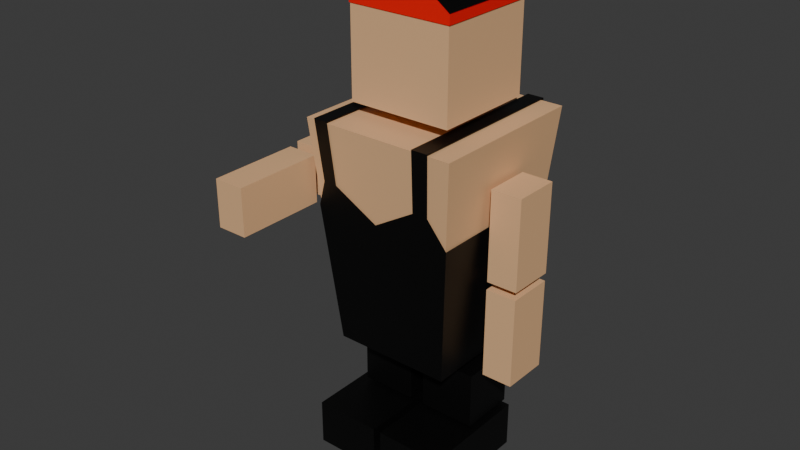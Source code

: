 # Source: rambo.blend  (saved by Blender 4.2.66; exported with 4.5.12 LTS)
import bpy
from mathutils import Matrix  # noqa: F401  (used for matrix-valued properties, if any)

bpy.ops.wm.read_factory_settings(use_empty=True)
scene = bpy.context.scene
scene.name = 'Scene'

# ---- collections
col_collection = bpy.data.collections.new('Collection'); scene.collection.children.link(col_collection)

# ---- materials (node trees are filled in below, after node groups)
mat_material_004 = bpy.data.materials.new('Material.004')
mat_material_001 = bpy.data.materials.new('Material.001')
mat_material_001.diffuse_color = (0.0, 0.0, 0.0, 1.0)
mat_material_001.roughness = 0.5
mat_material_003 = bpy.data.materials.new('Material.003')
mat_material_003.diffuse_color = (0.9387, 0.00091, 0.000607, 1.0)
mat_material_003.roughness = 0.5

# ---- material node trees
mat_material_004.use_nodes = True; mat_material_004.node_tree.nodes.clear()
_N = mat_material_004.node_tree.nodes; _L = mat_material_004.node_tree.links
n0 = _N.new('ShaderNodeBsdfPrincipled'); n0.name = 'Principled BSDF'; n0.location = (10, 300)
n0.inputs[0].default_value = (0.7991, 0.4793, 0.2502, 1.0)
n1 = _N.new('ShaderNodeOutputMaterial'); n1.name = 'Material Output'; n1.location = (300, 300)
_L.new(n0.outputs[0], n1.inputs[0])
n1.is_active_output = True
mat_material_001.use_nodes = True; mat_material_001.node_tree.nodes.clear()
_N = mat_material_001.node_tree.nodes; _L = mat_material_001.node_tree.links
n0 = _N.new('ShaderNodeBsdfPrincipled'); n0.name = 'Principled BSDF'; n0.location = (0, 300)
n0.inputs[0].default_value = (0.0, 0.0, 0.0, 1.0)
n0.inputs[3].default_value = 1.45
n0.inputs[27].default_value = (0.0, 0.0, 0.0, 1.0)
n1 = _N.new('ShaderNodeOutputMaterial'); n1.name = 'Material Output'; n1.location = (280, 300)
_L.new(n0.outputs[0], n1.inputs[0])
n1.is_active_output = True
mat_material_003.use_nodes = True; mat_material_003.node_tree.nodes.clear()
_N = mat_material_003.node_tree.nodes; _L = mat_material_003.node_tree.links
n0 = _N.new('ShaderNodeBsdfPrincipled'); n0.name = 'Principled BSDF'; n0.location = (0, 300)
n0.inputs[0].default_value = (0.9387, 0.00091, 0.000607, 1.0)
n0.inputs[27].default_value = (0.0, 0.0, 0.0, 1.0)
n1 = _N.new('ShaderNodeOutputMaterial'); n1.name = 'Material Output'; n1.location = (280, 300)
_L.new(n0.outputs[0], n1.inputs[0])
n1.is_active_output = True

# ---- world
world_world = bpy.data.worlds.new('World'); scene.world = world_world
world_world.use_nodes = True; world_world.node_tree.nodes.clear()
_N = world_world.node_tree.nodes; _L = world_world.node_tree.links
n0 = _N.new('ShaderNodeOutputWorld'); n0.name = 'World Output'; n0.location = (300, 300)
n1 = _N.new('ShaderNodeBackground'); n1.name = 'Background'; n1.location = (10, 300)
n1.inputs[0].default_value = (0.05088, 0.05088, 0.05088, 1.0)
_L.new(n1.outputs[0], n0.inputs[0])
n0.is_active_output = True
world_world.color = (0.05088, 0.05088, 0.05088)
world_world.sun_shadow_jitter_overblur = 0.0

# ---- meshes
me_cube_006 = bpy.data.meshes.new('Cube.006')
me_cube_006.from_pydata([(-0.13, 0.2126, 0.1377), (-0.1731, 0.7126, 0.1833), (-0.13, 0.2126, -0.1377), (-0.1731, 0.7126, -0.1833), (0.13, 0.2126, 0.1377), (0.1731, 0.7126, 0.1833), (0.13, 0.2126, -0.1377), (0.1731, 0.7126, -0.1833)], [], [(0, 1, 3, 2), (2, 3, 7, 6), (6, 7, 5, 4), (4, 5, 1, 0), (2, 6, 4, 0), (7, 3, 1, 5)])
_uv = me_cube_006.uv_layers.new(name='UVMap')
_uv.uv.foreach_set('vector', [0.375, 0.0, 0.625, 0.0, 0.625, 0.25, 0.375, 0.25, 0.375, 0.25, 0.625, 0.25, 0.625, 0.5, 0.375, 0.5, 0.375, 0.5, 0.625, 0.5, 0.625, 0.75, 0.375, 0.75, 0.375, 0.75, 0.625, 0.75, 0.625, 1.0, 0.375, 1.0, 0.125, 0.5, 0.375, 0.5, 0.375, 0.75, 0.125, 0.75, 0.625, 0.5, 0.875, 0.5, 0.875, 0.75, 0.625, 0.75])
me_cube_006.materials.append(mat_material_004)
me_cube_006.update()
me_cube_006.normals_split_custom_set([tuple(v) for v in zip(*[iter([-0.9963, -0.08584, 0.0, -0.9963, -0.08584, 0.0, -0.9963, -0.08584, 0.0, -0.9963, -0.08584, 0.0, 0.0, -0.09084, -0.9959, 0.0, -0.09084, -0.9959, 0.0, -0.09084, -0.9959, 0.0, -0.09084, -0.9959, 0.9963, -0.08584, 0.0, 0.9963, -0.08584, 0.0, 0.9963, -0.08584, 0.0, 0.9963, -0.08584, 0.0, 0.0, -0.09084, 0.9959, 0.0, -0.09084, 0.9959, 0.0, -0.09084, 0.9959, 0.0, -0.09084, 0.9959, 0.0, -1.0, 0.0, 0.0, -1.0, 0.0, 0.0, -1.0, 0.0, 0.0, -1.0, 0.0, 0.0, 1.0, 0.0, 0.0, 1.0, 0.0, 0.0, 1.0, 0.0, 0.0, 1.0, 0.0])] * 3)])
me_cube_007 = bpy.data.meshes.new('Cube.007')
me_cube_007.from_pydata([(-0.1157, 0.7386, 0.1157), (-0.1157, 1.053, 0.1157), (-0.1157, 0.7386, -0.1157), (-0.1157, 1.053, -0.1157), (0.1157, 0.7386, 0.1157), (0.1157, 1.053, 0.1157), (0.1157, 0.7386, -0.1157), (0.1157, 1.053, -0.1157)], [], [(0, 1, 3, 2), (2, 3, 7, 6), (6, 7, 5, 4), (4, 5, 1, 0), (2, 6, 4, 0), (7, 3, 1, 5)])
_uv = me_cube_007.uv_layers.new(name='UVMap')
_uv.uv.foreach_set('vector', [0.375, 0.0, 0.625, 0.0, 0.625, 0.25, 0.375, 0.25, 0.375, 0.25, 0.625, 0.25, 0.625, 0.5, 0.375, 0.5, 0.375, 0.5, 0.625, 0.5, 0.625, 0.75, 0.375, 0.75, 0.375, 0.75, 0.625, 0.75, 0.625, 1.0, 0.375, 1.0, 0.125, 0.5, 0.375, 0.5, 0.375, 0.75, 0.125, 0.75, 0.625, 0.5, 0.875, 0.5, 0.875, 0.75, 0.625, 0.75])
me_cube_007.materials.append(mat_material_004)
me_cube_007.update()
me_cube_007.normals_split_custom_set([tuple(v) for v in zip(*[iter([-1.0, 0.0, 0.0, -1.0, 0.0, 0.0, -1.0, 0.0, 0.0, -1.0, 0.0, 0.0, 0.0, 0.0, -1.0, 0.0, 0.0, -1.0, 0.0, 0.0, -1.0, 0.0, 0.0, -1.0, 1.0, 0.0, 0.0, 1.0, 0.0, 0.0, 1.0, 0.0, 0.0, 1.0, 0.0, 0.0, 0.0, 0.0, 1.0, 0.0, 0.0, 1.0, 0.0, 0.0, 1.0, 0.0, 0.0, 1.0, 0.0, -1.0, 0.0, 0.0, -1.0, 0.0, 0.0, -1.0, 0.0, 0.0, -1.0, 0.0, 0.0, 1.0, 0.0, 0.0, 1.0, 0.0, 0.0, 1.0, 0.0, 0.0, 1.0, 0.0])] * 3)])
me_cube_008 = bpy.data.meshes.new('Cube.008')
me_cube_008.from_pydata([(-0.1341, 0.06004, 0.06339), (-0.1341, 0.1868, 0.06339), (-0.1341, 0.06004, -0.06339), (-0.1341, 0.1868, -0.06339), (-0.007292, 0.06004, 0.06339), (-0.007292, 0.1868, 0.06339), (-0.007292, 0.06004, -0.06339), (-0.007292, 0.1868, -0.06339)], [], [(0, 1, 3, 2), (2, 3, 7, 6), (6, 7, 5, 4), (4, 5, 1, 0), (2, 6, 4, 0), (7, 3, 1, 5)])
_uv = me_cube_008.uv_layers.new(name='UVMap')
_uv.uv.foreach_set('vector', [0.375, 0.0, 0.625, 0.0, 0.625, 0.25, 0.375, 0.25, 0.375, 0.25, 0.625, 0.25, 0.625, 0.5, 0.375, 0.5, 0.375, 0.5, 0.625, 0.5, 0.625, 0.75, 0.375, 0.75, 0.375, 0.75, 0.625, 0.75, 0.625, 1.0, 0.375, 1.0, 0.125, 0.5, 0.375, 0.5, 0.375, 0.75, 0.125, 0.75, 0.625, 0.5, 0.875, 0.5, 0.875, 0.75, 0.625, 0.75])
me_cube_008.materials.append(mat_material_001)
me_cube_008.update()
me_cube_008.normals_split_custom_set([tuple(v) for v in zip(*[iter([-1.0, 0.0, 0.0, -1.0, 0.0, 0.0, -1.0, 0.0, 0.0, -1.0, 0.0, 0.0, 0.0, 0.0, -1.0, 0.0, 0.0, -1.0, 0.0, 0.0, -1.0, 0.0, 0.0, -1.0, 1.0, 0.0, 0.0, 1.0, 0.0, 0.0, 1.0, 0.0, 0.0, 1.0, 0.0, 0.0, 0.0, 0.0, 1.0, 0.0, 0.0, 1.0, 0.0, 0.0, 1.0, 0.0, 0.0, 1.0, 0.0, -1.0, 0.0, 0.0, -1.0, 0.0, 0.0, -1.0, 0.0, 0.0, -1.0, 0.0, 0.0, 1.0, 0.0, 0.0, 1.0, 0.0, 0.0, 1.0, 0.0, 0.0, 1.0, 0.0])] * 3)])
me_cube_009 = bpy.data.meshes.new('Cube.009')
me_cube_009.from_pydata([(0.0247, 0.06004, 0.06339), (0.0247, 0.1868, 0.06339), (0.0247, 0.06004, -0.06339), (0.0247, 0.1868, -0.06339), (0.1515, 0.06004, 0.06339), (0.1515, 0.1868, 0.06339), (0.1515, 0.06004, -0.06339), (0.1515, 0.1868, -0.06339)], [], [(0, 1, 3, 2), (2, 3, 7, 6), (6, 7, 5, 4), (4, 5, 1, 0), (2, 6, 4, 0), (7, 3, 1, 5)])
_uv = me_cube_009.uv_layers.new(name='UVMap')
_uv.uv.foreach_set('vector', [0.375, 0.0, 0.625, 0.0, 0.625, 0.25, 0.375, 0.25, 0.375, 0.25, 0.625, 0.25, 0.625, 0.5, 0.375, 0.5, 0.375, 0.5, 0.625, 0.5, 0.625, 0.75, 0.375, 0.75, 0.375, 0.75, 0.625, 0.75, 0.625, 1.0, 0.375, 1.0, 0.125, 0.5, 0.375, 0.5, 0.375, 0.75, 0.125, 0.75, 0.625, 0.5, 0.875, 0.5, 0.875, 0.75, 0.625, 0.75])
me_cube_009.materials.append(mat_material_001)
me_cube_009.update()
me_cube_009.normals_split_custom_set([tuple(v) for v in zip(*[iter([-1.0, 0.0, 0.0, -1.0, 0.0, 0.0, -1.0, 0.0, 0.0, -1.0, 0.0, 0.0, 0.0, 0.0, -1.0, 0.0, 0.0, -1.0, 0.0, 0.0, -1.0, 0.0, 0.0, -1.0, 1.0, 0.0, 0.0, 1.0, 0.0, 0.0, 1.0, 0.0, 0.0, 1.0, 0.0, 0.0, 0.0, 0.0, 1.0, 0.0, 0.0, 1.0, 0.0, 0.0, 1.0, 0.0, 0.0, 1.0, 0.0, -1.0, 0.0, 0.0, -1.0, 0.0, 0.0, -1.0, 0.0, 0.0, -1.0, 0.0, 0.0, 1.0, 0.0, 0.0, 1.0, 0.0, 0.0, 1.0, 0.0, 0.0, 1.0, 0.0])] * 3)])
me_cube_010 = bpy.data.meshes.new('Cube.010')
me_cube_010.from_pydata([(-0.1554, -0.05122, 0.191), (-0.1554, 0.05122, 0.191), (-0.1554, -0.05122, -0.06439), (-0.1554, 0.05122, -0.06439), (-0.004943, -0.05122, 0.191), (-0.004943, 0.05122, 0.191), (-0.004943, -0.05122, -0.06439), (-0.004943, 0.05122, -0.06439)], [], [(0, 1, 3, 2), (2, 3, 7, 6), (6, 7, 5, 4), (4, 5, 1, 0), (2, 6, 4, 0), (7, 3, 1, 5)])
_uv = me_cube_010.uv_layers.new(name='UVMap')
_uv.uv.foreach_set('vector', [0.375, 0.0, 0.625, 0.0, 0.625, 0.25, 0.375, 0.25, 0.375, 0.25, 0.625, 0.25, 0.625, 0.5, 0.375, 0.5, 0.375, 0.5, 0.625, 0.5, 0.625, 0.75, 0.375, 0.75, 0.375, 0.75, 0.625, 0.75, 0.625, 1.0, 0.375, 1.0, 0.125, 0.5, 0.375, 0.5, 0.375, 0.75, 0.125, 0.75, 0.625, 0.5, 0.875, 0.5, 0.875, 0.75, 0.625, 0.75])
me_cube_010.materials.append(mat_material_001)
me_cube_010.update()
me_cube_010.normals_split_custom_set([tuple(v) for v in zip(*[iter([-1.0, 0.0, 0.0, -1.0, 0.0, 0.0, -1.0, 0.0, 0.0, -1.0, 0.0, 0.0, 0.0, 0.0, -1.0, 0.0, 0.0, -1.0, 0.0, 0.0, -1.0, 0.0, 0.0, -1.0, 1.0, 0.0, 0.0, 1.0, 0.0, 0.0, 1.0, 0.0, 0.0, 1.0, 0.0, 0.0, 0.0, 0.0, 1.0, 0.0, 0.0, 1.0, 0.0, 0.0, 1.0, 0.0, 0.0, 1.0, 0.0, -1.0, 0.0, 0.0, -1.0, 0.0, 0.0, -1.0, 0.0, 0.0, -1.0, 0.0, 0.0, 1.0, 0.0, 0.0, 1.0, 0.0, 0.0, 1.0, 0.0, 0.0, 1.0, 0.0])] * 3)])
me_cube_011 = bpy.data.meshes.new('Cube.011')
me_cube_011.from_pydata([(0.01285, -0.05122, 0.191), (0.01285, 0.05122, 0.191), (0.01285, -0.05122, -0.06439), (0.01285, 0.05122, -0.06439), (0.1633, -0.05122, 0.191), (0.1633, 0.05122, 0.191), (0.1633, -0.05122, -0.06439), (0.1633, 0.05122, -0.06439)], [], [(0, 1, 3, 2), (2, 3, 7, 6), (6, 7, 5, 4), (4, 5, 1, 0), (2, 6, 4, 0), (7, 3, 1, 5)])
_uv = me_cube_011.uv_layers.new(name='UVMap')
_uv.uv.foreach_set('vector', [0.375, 0.0, 0.625, 0.0, 0.625, 0.25, 0.375, 0.25, 0.375, 0.25, 0.625, 0.25, 0.625, 0.5, 0.375, 0.5, 0.375, 0.5, 0.625, 0.5, 0.625, 0.75, 0.375, 0.75, 0.375, 0.75, 0.625, 0.75, 0.625, 1.0, 0.375, 1.0, 0.125, 0.5, 0.375, 0.5, 0.375, 0.75, 0.125, 0.75, 0.625, 0.5, 0.875, 0.5, 0.875, 0.75, 0.625, 0.75])
me_cube_011.materials.append(mat_material_001)
me_cube_011.update()
me_cube_011.normals_split_custom_set([tuple(v) for v in zip(*[iter([-1.0, 0.0, 0.0, -1.0, 0.0, 0.0, -1.0, 0.0, 0.0, -1.0, 0.0, 0.0, 0.0, 0.0, -1.0, 0.0, 0.0, -1.0, 0.0, 0.0, -1.0, 0.0, 0.0, -1.0, 1.0, 0.0, 0.0, 1.0, 0.0, 0.0, 1.0, 0.0, 0.0, 1.0, 0.0, 0.0, 0.0, 0.0, 1.0, 0.0, 0.0, 1.0, 0.0, 0.0, 1.0, 0.0, 0.0, 1.0, 0.0, -1.0, 0.0, 0.0, -1.0, 0.0, 0.0, -1.0, 0.0, 0.0, -1.0, 0.0, 0.0, 1.0, 0.0, 0.0, 1.0, 0.0, 0.0, 1.0, 0.0, 0.0, 1.0, 0.0])] * 3)])
me_cube_013 = bpy.data.meshes.new('Cube.013')
me_cube_013.from_pydata([(0.1748, 0.4149, 0.3847), (0.1748, 0.5116, 0.21), (0.1748, 0.324, 0.3344), (0.1748, 0.4207, 0.1597), (0.243, 0.4149, 0.3847), (0.243, 0.5116, 0.21), (0.243, 0.324, 0.3344), (0.243, 0.4207, 0.1597)], [], [(0, 1, 3, 2), (2, 3, 7, 6), (6, 7, 5, 4), (4, 5, 1, 0), (2, 6, 4, 0), (7, 3, 1, 5)])
_uv = me_cube_013.uv_layers.new(name='UVMap')
_uv.uv.foreach_set('vector', [0.375, 0.0, 0.625, 0.0, 0.625, 0.25, 0.375, 0.25, 0.375, 0.25, 0.625, 0.25, 0.625, 0.5, 0.375, 0.5, 0.375, 0.5, 0.625, 0.5, 0.625, 0.75, 0.375, 0.75, 0.375, 0.75, 0.625, 0.75, 0.625, 1.0, 0.375, 1.0, 0.125, 0.5, 0.375, 0.5, 0.375, 0.75, 0.125, 0.75, 0.625, 0.5, 0.875, 0.5, 0.875, 0.75, 0.625, 0.75])
me_cube_013.materials.append(mat_material_004)
me_cube_013.update()
me_cube_013.normals_split_custom_set([tuple(v) for v in zip(*[iter([-1.0, 0.0, 0.0, -1.0, 0.0, 0.0, -1.0, 0.0, 0.0, -1.0, 0.0, 0.0, 0.0, -0.8751, -0.484, 0.0, -0.8751, -0.484, 0.0, -0.8751, -0.484, 0.0, -0.8751, -0.484, 1.0, 0.0, 0.0, 1.0, 0.0, 0.0, 1.0, 0.0, 0.0, 1.0, 0.0, 0.0, 0.0, 0.8751, 0.484, 0.0, 0.8751, 0.484, 0.0, 0.8751, 0.484, 0.0, 0.8751, 0.484, 0.0, -0.484, 0.8751, 0.0, -0.484, 0.8751, 0.0, -0.484, 0.8751, 0.0, -0.484, 0.8751, 0.0, 0.484, -0.8751, 0.0, 0.484, -0.8751, 0.0, 0.484, -0.8751, 0.0, 0.484, -0.8751])] * 3)])
me_cube_014 = bpy.data.meshes.new('Cube.014')
me_cube_014.from_pydata([(-0.2462, 0.4149, 0.3847), (-0.2462, 0.5116, 0.21), (-0.2462, 0.324, 0.3344), (-0.2462, 0.4207, 0.1597), (-0.1779, 0.4149, 0.3847), (-0.1779, 0.5116, 0.21), (-0.1779, 0.324, 0.3344), (-0.1779, 0.4207, 0.1597)], [], [(0, 1, 3, 2), (2, 3, 7, 6), (6, 7, 5, 4), (4, 5, 1, 0), (2, 6, 4, 0), (7, 3, 1, 5)])
_uv = me_cube_014.uv_layers.new(name='UVMap')
_uv.uv.foreach_set('vector', [0.375, 0.0, 0.625, 0.0, 0.625, 0.25, 0.375, 0.25, 0.375, 0.25, 0.625, 0.25, 0.625, 0.5, 0.375, 0.5, 0.375, 0.5, 0.625, 0.5, 0.625, 0.75, 0.375, 0.75, 0.375, 0.75, 0.625, 0.75, 0.625, 1.0, 0.375, 1.0, 0.125, 0.5, 0.375, 0.5, 0.375, 0.75, 0.125, 0.75, 0.625, 0.5, 0.875, 0.5, 0.875, 0.75, 0.625, 0.75])
me_cube_014.materials.append(mat_material_004)
me_cube_014.update()
me_cube_014.normals_split_custom_set([tuple(v) for v in zip(*[iter([-1.0, 0.0, 0.0, -1.0, 0.0, 0.0, -1.0, 0.0, 0.0, -1.0, 0.0, 0.0, 0.0, -0.8751, -0.484, 0.0, -0.8751, -0.484, 0.0, -0.8751, -0.484, 0.0, -0.8751, -0.484, 1.0, 0.0, 0.0, 1.0, 0.0, 0.0, 1.0, 0.0, 0.0, 1.0, 0.0, 0.0, 0.0, 0.8751, 0.484, 0.0, 0.8751, 0.484, 0.0, 0.8751, 0.484, 0.0, 0.8751, 0.484, 0.0, -0.484, 0.8751, 0.0, -0.484, 0.8751, 0.0, -0.484, 0.8751, 0.0, -0.484, 0.8751, 0.0, 0.484, -0.8751, 0.0, 0.484, -0.8751, 0.0, 0.484, -0.8751, 0.0, 0.484, -0.8751])] * 3)])
me_cube_015 = bpy.data.meshes.new('Cube.015')
me_cube_015.from_pydata([(-0.2462, 0.5257, 0.1948), (-0.2462, 0.6223, 0.02007), (-0.2462, 0.4348, 0.1445), (-0.2462, 0.5314, -0.03022), (-0.1779, 0.5257, 0.1948), (-0.1779, 0.6223, 0.02007), (-0.1779, 0.4348, 0.1445), (-0.1779, 0.5314, -0.03022)], [], [(0, 1, 3, 2), (2, 3, 7, 6), (6, 7, 5, 4), (4, 5, 1, 0), (2, 6, 4, 0), (7, 3, 1, 5)])
_uv = me_cube_015.uv_layers.new(name='UVMap')
_uv.uv.foreach_set('vector', [0.375, 0.0, 0.625, 0.0, 0.625, 0.25, 0.375, 0.25, 0.375, 0.25, 0.625, 0.25, 0.625, 0.5, 0.375, 0.5, 0.375, 0.5, 0.625, 0.5, 0.625, 0.75, 0.375, 0.75, 0.375, 0.75, 0.625, 0.75, 0.625, 1.0, 0.375, 1.0, 0.125, 0.5, 0.375, 0.5, 0.375, 0.75, 0.125, 0.75, 0.625, 0.5, 0.875, 0.5, 0.875, 0.75, 0.625, 0.75])
me_cube_015.materials.append(mat_material_004)
me_cube_015.update()
me_cube_015.normals_split_custom_set([tuple(v) for v in zip(*[iter([-1.0, 0.0, 0.0, -1.0, 0.0, 0.0, -1.0, 0.0, 0.0, -1.0, 0.0, 0.0, 0.0, -0.8751, -0.484, 0.0, -0.8751, -0.484, 0.0, -0.8751, -0.484, 0.0, -0.8751, -0.484, 1.0, 8.979e-08, 0.0, 1.0, 8.979e-08, 0.0, 1.0, 8.979e-08, 0.0, 1.0, 8.979e-08, 0.0, 0.0, 0.8751, 0.484, 0.0, 0.8751, 0.484, 0.0, 0.8751, 0.484, 0.0, 0.8751, 0.484, 0.0, -0.484, 0.8751, 0.0, -0.484, 0.8751, 0.0, -0.484, 0.8751, 0.0, -0.484, 0.8751, 0.0, 0.484, -0.8751, 0.0, 0.484, -0.8751, 0.0, 0.484, -0.8751, 0.0, 0.484, -0.8751])] * 3)])
me_cube_016 = bpy.data.meshes.new('Cube.016')
me_cube_016.from_pydata([(0.0, 0.9245, -0.1188), (-0.1192, 1.061, 0.1192), (0.0, 0.9798, 0.1188), (-0.1192, 1.061, -0.1192), (0.0, 1.061, 0.1192), (0.1192, 1.061, 0.1192), (0.0, 1.061, -0.1192), (0.1192, 1.061, -0.1192), (-0.1188, 0.9569, 0.1188), (-0.1188, 0.9569, -0.1188), (0.1188, 0.9569, -0.1188), (0.1188, 0.9569, 0.1188), (-0.0594, 0.9443, -0.1188), (-0.05961, 1.061, -0.1192), (-0.05961, 1.061, 0.1192), (-0.0594, 0.9996, 0.1188), (0.05961, 1.061, -0.1192), (0.0594, 0.9996, 0.1188), (0.05961, 1.061, 0.1192), (0.0594, 0.9443, -0.1188)], [], [(8, 1, 3, 9), (19, 16, 7, 10), (10, 7, 5, 11), (15, 14, 1, 8), (6, 13, 14, 4), (13, 3, 1, 14), (12, 13, 6, 0), (16, 6, 4, 18), (17, 18, 4, 2), (9, 3, 13, 12), (2, 4, 14, 15), (11, 5, 18, 17), (7, 16, 18, 5), (0, 6, 16, 19)])
_uv = me_cube_016.uv_layers.new(name='UVMap')
_uv.uv.foreach_set('vector', [0.5465, 0.0, 0.625, 0.0, 0.625, 0.25, 0.5465, 0.25, 0.5465, 0.4375, 0.625, 0.4375, 0.625, 0.5, 0.5465, 0.5, 0.5465, 0.5, 0.625, 0.5, 0.625, 0.75, 0.5465, 0.75, 0.5465, 0.9375, 0.625, 0.9375, 0.625, 1.0, 0.5465, 1.0, 0.75, 0.5, 0.8125, 0.5, 0.8125, 0.75, 0.75, 0.75, 0.8125, 0.5, 0.875, 0.5, 0.875, 0.75, 0.8125, 0.75, 0.5465, 0.3125, 0.625, 0.3125, 0.625, 0.375, 0.5465, 0.375, 0.6875, 0.5, 0.75, 0.5, 0.75, 0.75, 0.6875, 0.75, 0.5465, 0.8125, 0.625, 0.8125, 0.625, 0.875, 0.5465, 0.875, 0.5465, 0.25, 0.625, 0.25, 0.625, 0.3125, 0.5465, 0.3125, 0.5465, 0.875, 0.625, 0.875, 0.625, 0.9375, 0.5465, 0.9375, 0.5465, 0.75, 0.625, 0.75, 0.625, 0.8125, 0.5465, 0.8125, 0.625, 0.5, 0.6875, 0.5, 0.6875, 0.75, 0.625, 0.75, 0.5465, 0.375, 0.625, 0.375, 0.625, 0.4375, 0.5465, 0.4375])
me_cube_016.materials.append(mat_material_001)
me_cube_016.update()
me_cube_016.normals_split_custom_set([tuple(v) for v in zip(*[iter([-1.0, -0.00408, 0.0, -1.0, -0.00408, 0.0, -1.0, -0.00408, 0.0, -1.0, -0.00408, 0.0, 0.0004066, -0.003849, -1.0, 0.0004066, -0.003849, -1.0, 0.0004066, -0.003849, -1.0, 0.0004066, -0.003849, -1.0, 1.0, -0.00408, 0.0, 1.0, -0.00408, 0.0, 1.0, -0.00408, 0.0, 1.0, -0.00408, 0.0, 0.00184, -0.005125, 1.0, 0.00184, -0.005125, 1.0, 0.00184, -0.005125, 1.0, 0.00184, -0.005125, 1.0, 0.0, 1.0, 0.0, 0.0, 1.0, 0.0, 0.0, 1.0, 0.0, 0.0, 1.0, 0.0, 0.0, 1.0, 0.0, 0.0, 1.0, 0.0, 0.0, 1.0, 0.0, 0.0, 1.0, 0.0, -0.0005593, -0.003356, -1.0, -0.0005593, -0.003356, -1.0, -0.0005593, -0.003356, -1.0, -0.0005593, -0.003356, -1.0, 0.0, 1.0, 0.0, 0.0, 1.0, 0.0, 0.0, 1.0, 0.0, 0.0, 1.0, 0.0, 0.0009932, -0.005957, 1.0, 0.0009932, -0.005957, 1.0, 0.0009932, -0.005957, 1.0, 0.0009932, -0.005957, 1.0, -0.0004066, -0.003849, -1.0, -0.0004066, -0.003849, -1.0, -0.0004066, -0.003849, -1.0, -0.0004066, -0.003849, -1.0, -0.0009932, -0.005957, 1.0, -0.0009932, -0.005957, 1.0, -0.0009932, -0.005957, 1.0, -0.0009932, -0.005957, 1.0, -0.00184, -0.005125, 1.0, -0.00184, -0.005125, 1.0, -0.00184, -0.005125, 1.0, -0.00184, -0.005125, 1.0, 0.0, 1.0, 0.0, 0.0, 1.0, 0.0, 0.0, 1.0, 0.0, 0.0, 1.0, 0.0, 0.0005593, -0.003356, -1.0, 0.0005593, -0.003356, -1.0, 0.0005593, -0.003356, -1.0, 0.0005593, -0.003356, -1.0])] * 3)])
me_cube_017 = bpy.data.meshes.new('Cube.017')
me_cube_017.from_pydata([(0.1748, 0.4149, 0.3847), (0.1748, 0.5116, 0.21), (0.1748, 0.324, 0.3344), (0.1748, 0.4207, 0.1597), (0.243, 0.4149, 0.3847), (0.243, 0.5116, 0.21), (0.243, 0.324, 0.3344), (0.243, 0.4207, 0.1597)], [], [(0, 1, 3, 2), (2, 3, 7, 6), (6, 7, 5, 4), (4, 5, 1, 0), (2, 6, 4, 0), (7, 3, 1, 5)])
_uv = me_cube_017.uv_layers.new(name='UVMap')
_uv.uv.foreach_set('vector', [0.375, 0.0, 0.625, 0.0, 0.625, 0.25, 0.375, 0.25, 0.375, 0.25, 0.625, 0.25, 0.625, 0.5, 0.375, 0.5, 0.375, 0.5, 0.625, 0.5, 0.625, 0.75, 0.375, 0.75, 0.375, 0.75, 0.625, 0.75, 0.625, 1.0, 0.375, 1.0, 0.125, 0.5, 0.375, 0.5, 0.375, 0.75, 0.125, 0.75, 0.625, 0.5, 0.875, 0.5, 0.875, 0.75, 0.625, 0.75])
me_cube_017.materials.append(mat_material_004)
me_cube_017.update()
me_cube_017.normals_split_custom_set([tuple(v) for v in zip(*[iter([-1.0, 0.0, 0.0, -1.0, 0.0, 0.0, -1.0, 0.0, 0.0, -1.0, 0.0, 0.0, 0.0, -0.8751, -0.484, 0.0, -0.8751, -0.484, 0.0, -0.8751, -0.484, 0.0, -0.8751, -0.484, 1.0, 0.0, 0.0, 1.0, 0.0, 0.0, 1.0, 0.0, 0.0, 1.0, 0.0, 0.0, 0.0, 0.8751, 0.484, 0.0, 0.8751, 0.484, 0.0, 0.8751, 0.484, 0.0, 0.8751, 0.484, 0.0, -0.484, 0.8751, 0.0, -0.484, 0.8751, 0.0, -0.484, 0.8751, 0.0, -0.484, 0.8751, 0.0, 0.484, -0.8751, 0.0, 0.484, -0.8751, 0.0, 0.484, -0.8751, 0.0, 0.484, -0.8751])] * 3)])
me_cube_018 = bpy.data.meshes.new('Cube.018')
me_cube_018.from_pydata([(-1.0, -1.0, -1.0), (-1.0, -1.0, 1.0), (-1.0, 1.0, -1.0), (-1.0, 1.0, 1.0), (1.0, -1.0, -1.0), (1.0, -1.0, 1.0), (1.0, 1.0, -1.0), (1.0, 1.0, 1.0)], [], [(0, 1, 3, 2), (2, 3, 7, 6), (6, 7, 5, 4), (4, 5, 1, 0), (2, 6, 4, 0), (7, 3, 1, 5)])
_uv = me_cube_018.uv_layers.new(name='UVMap')
_uv.uv.foreach_set('vector', [0.375, 0.0, 0.625, 0.0, 0.625, 0.25, 0.375, 0.25, 0.375, 0.25, 0.625, 0.25, 0.625, 0.5, 0.375, 0.5, 0.375, 0.5, 0.625, 0.5, 0.625, 0.75, 0.375, 0.75, 0.375, 0.75, 0.625, 0.75, 0.625, 1.0, 0.375, 1.0, 0.125, 0.5, 0.375, 0.5, 0.375, 0.75, 0.125, 0.75, 0.625, 0.5, 0.875, 0.5, 0.875, 0.75, 0.625, 0.75])
me_cube_018.materials.append(mat_material_003)
me_cube_018.update()
me_cube_019 = bpy.data.meshes.new('Cube.019')
me_cube_019.from_pydata([(-0.13, 0.2126, 0.1377), (-0.13, 0.2126, -0.1377), (0.13, 0.2126, 0.1377), (0.13, 0.2126, -0.1377), (0.06597, 0.2126, -0.1377), (0.08783, 0.7126, -0.1833), (0.06597, 0.2126, 0.1377), (0.08783, 0.7126, 0.1833), (0.09352, 0.2126, -0.1377), (0.1245, 0.7126, -0.1833), (0.09352, 0.2126, 0.1377), (0.1245, 0.7126, 0.1833), (-0.08647, 0.2126, -0.1377), (-0.1151, 0.7126, -0.1833), (-0.08647, 0.2126, 0.1377), (-0.1151, 0.7126, 0.1833), (-0.1108, 0.2126, -0.1377), (-0.1475, 0.7126, -0.1833), (-0.1108, 0.2126, 0.1377), (-0.1475, 0.7126, 0.1833), (-0.1568, 0.5234, 0.166), (-0.1568, 0.5234, -0.166), (0.1568, 0.5234, -0.166), (0.1568, 0.5234, 0.166), (0.07956, 0.5234, 0.166), (0.07956, 0.5234, -0.166), (0.1128, 0.5234, 0.166), (0.1128, 0.5234, -0.166), (-0.1043, 0.5234, -0.166), (-0.1043, 0.5234, 0.166), (-0.1336, 0.5234, -0.166), (-0.1336, 0.5234, 0.166), (-0.01025, 0.2126, -0.1377), (-0.01025, 0.2126, 0.1377), (-0.01236, 0.5234, 0.166), (-0.01236, 0.5234, -0.166), (0.08204, 0.5801, 0.1712), (0.08204, 0.5801, -0.1712), (0.1163, 0.5801, 0.1712), (0.1163, 0.5801, -0.1712), (-0.1075, 0.5801, -0.1712), (-0.1075, 0.5801, 0.1712), (-0.1378, 0.5801, -0.1712), (-0.1378, 0.5801, 0.1712)], [], [(8, 3, 2, 10), (9, 5, 7, 11), (32, 4, 6, 33), (38, 11, 7, 36), (4, 8, 10, 6), (37, 5, 9, 39), (42, 17, 13, 40), (16, 12, 14, 18), (1, 16, 18, 0), (13, 17, 19, 15), (41, 15, 19, 43), (14, 29, 31, 18), (1, 21, 30, 16), (33, 34, 29, 14), (16, 30, 28, 12), (4, 25, 27, 8), (2, 23, 26, 10), (32, 35, 25, 4), (10, 26, 24, 6), (18, 31, 20, 0), (3, 22, 23, 2), (8, 27, 22, 3), (0, 20, 21, 1), (12, 28, 35, 32), (6, 24, 34, 33), (12, 32, 33, 14), (29, 41, 43, 31), (30, 42, 40, 28), (25, 37, 39, 27), (26, 38, 36, 24), (41, 29, 34), (36, 34, 24), (40, 35, 28), (37, 25, 35), (27, 39, 22), (30, 21, 42), (31, 43, 20), (26, 23, 38)])
_uv = me_cube_019.uv_layers.new(name='UVMap')
_uv.uv.foreach_set('vector', [0.3399, 0.5, 0.375, 0.5, 0.375, 0.75, 0.3399, 0.75, 0.6601, 0.5, 0.6866, 0.5, 0.6866, 0.75, 0.6601, 0.75, 0.2401, 0.5, 0.3134, 0.5, 0.3134, 0.75, 0.2401, 0.75, 0.5588, 0.7851, 0.625, 0.7851, 0.625, 0.8116, 0.5588, 0.8116, 0.3134, 0.5, 0.3399, 0.5, 0.3399, 0.75, 0.3134, 0.75, 0.5588, 0.4384, 0.625, 0.4384, 0.625, 0.4649, 0.5588, 0.4649, 0.5588, 0.2685, 0.625, 0.2685, 0.625, 0.2919, 0.5588, 0.2919, 0.1435, 0.5, 0.1669, 0.5, 0.1669, 0.75, 0.1435, 0.75, 0.125, 0.5, 0.1435, 0.5, 0.1435, 0.75, 0.125, 0.75, 0.8331, 0.5, 0.8565, 0.5, 0.8565, 0.75, 0.8331, 0.75, 0.5588, 0.9581, 0.625, 0.9581, 0.625, 0.9815, 0.5588, 0.9815, 0.375, 0.9581, 0.5304, 0.9581, 0.5304, 0.9815, 0.375, 0.9815, 0.375, 0.25, 0.5304, 0.25, 0.5304, 0.2685, 0.375, 0.2685, 0.375, 0.8849, 0.5304, 0.8849, 0.5304, 0.9581, 0.375, 0.9581, 0.375, 0.2685, 0.5304, 0.2685, 0.5304, 0.2919, 0.375, 0.2919, 0.375, 0.4384, 0.5304, 0.4384, 0.5304, 0.4649, 0.375, 0.4649, 0.375, 0.75, 0.5304, 0.75, 0.5304, 0.7851, 0.375, 0.7851, 0.375, 0.3651, 0.5304, 0.3651, 0.5304, 0.4384, 0.375, 0.4384, 0.375, 0.7851, 0.5304, 0.7851, 0.5304, 0.8116, 0.375, 0.8116, 0.375, 0.9815, 0.5304, 0.9815, 0.5304, 1.0, 0.375, 1.0, 0.375, 0.5, 0.5304, 0.5, 0.5304, 0.75, 0.375, 0.75, 0.375, 0.4649, 0.5304, 0.4649, 0.5304, 0.5, 0.375, 0.5, 0.375, 0.0, 0.5304, 0.0, 0.5304, 0.25, 0.375, 0.25, 0.375, 0.2919, 0.5304, 0.2919, 0.5304, 0.3651, 0.375, 0.3651, 0.375, 0.8116, 0.5304, 0.8116, 0.5304, 0.8849, 0.375, 0.8849, 0.1669, 0.5, 0.2401, 0.5, 0.2401, 0.75, 0.1669, 0.75, 0.5304, 0.9581, 0.5588, 0.9581, 0.5588, 0.9815, 0.5304, 0.9815, 0.5304, 0.2685, 0.5588, 0.2685, 0.5588, 0.2919, 0.5304, 0.2919, 0.5304, 0.4384, 0.5588, 0.4384, 0.5588, 0.4649, 0.5304, 0.4649, 0.5304, 0.7851, 0.5588, 0.7851, 0.5588, 0.8116, 0.5304, 0.8116, 0.5588, 0.9581, 0.5304, 0.9581, 0.5304, 0.8849, 0.5588, 0.8116, 0.5304, 0.8849, 0.5304, 0.8116, 0.5588, 0.2919, 0.5304, 0.3651, 0.5304, 0.2919, 0.5588, 0.4384, 0.5304, 0.4384, 0.5304, 0.3651, 0.5304, 0.4649, 0.5588, 0.4649, 0.5304, 0.5, 0.5304, 0.2685, 0.5304, 0.25, 0.5588, 0.2685, 0.5304, 0.9815, 0.5588, 0.9815, 0.5304, 1.0, 0.5304, 0.7851, 0.5304, 0.75, 0.5588, 0.7851])
me_cube_019.materials.append(mat_material_001)
me_cube_019.update()
me_cube_019.normals_split_custom_set([tuple(v) for v in zip(*[iter([0.0, -1.0, 0.0, 0.0, -1.0, 0.0, 0.0, -1.0, 0.0, 0.0, -1.0, 0.0, 0.0, 1.0, 0.0, 0.0, 1.0, 0.0, 0.0, 1.0, 0.0, 0.0, 1.0, 0.0, 0.0, -1.0, 0.0, 0.0, -1.0, 0.0, 0.0, -1.0, 0.0, 0.0, -1.0, 0.0, 0.0, -0.09084, 0.9959, 0.0, -0.09084, 0.9959, 0.0, -0.09084, 0.9959, 0.0, -0.09084, 0.9959, 0.0, -1.0, 0.0, 0.0, -1.0, 0.0, 0.0, -1.0, 0.0, 0.0, -1.0, 0.0, 0.0, -0.09084, -0.9959, 0.0, -0.09084, -0.9959, 0.0, -0.09084, -0.9959, 0.0, -0.09084, -0.9959, 0.0, -0.09084, -0.9959, 0.0, -0.09084, -0.9959, 0.0, -0.09084, -0.9959, 0.0, -0.09084, -0.9959, 0.0, -1.0, 0.0, 0.0, -1.0, 0.0, 0.0, -1.0, 0.0, 0.0, -1.0, 0.0, 0.0, -1.0, 0.0, 0.0, -1.0, 0.0, 0.0, -1.0, 0.0, 0.0, -1.0, 0.0, 0.0, 1.0, 0.0, 0.0, 1.0, 0.0, 0.0, 1.0, 0.0, 0.0, 1.0, 0.0, 0.0, -0.09084, 0.9959, 0.0, -0.09084, 0.9959, 0.0, -0.09084, 0.9959, 0.0, -0.09084, 0.9959, 0.0, -0.09084, 0.9959, 0.0, -0.09084, 0.9959, 0.0, -0.09084, 0.9959, 0.0, -0.09084, 0.9959, 0.0, -0.09084, -0.9959, 0.0, -0.09084, -0.9959, 0.0, -0.09084, -0.9959, 0.0, -0.09084, -0.9959, 0.0, -0.09084, 0.9959, 0.0, -0.09084, 0.9959, 0.0, -0.09084, 0.9959, 0.0, -0.09084, 0.9959, 0.0, -0.09084, -0.9959, 0.0, -0.09084, -0.9959, 0.0, -0.09084, -0.9959, 0.0, -0.09084, -0.9959, 0.0, -0.09084, -0.9959, 0.0, -0.09084, -0.9959, 0.0, -0.09084, -0.9959, 0.0, -0.09084, -0.9959, 0.0, -0.09084, 0.9959, 0.0, -0.09084, 0.9959, 0.0, -0.09084, 0.9959, 0.0, -0.09084, 0.9959, 0.0, -0.09084, -0.9959, 0.0, -0.09084, -0.9959, 0.0, -0.09084, -0.9959, 0.0, -0.09084, -0.9959, 0.0, -0.09084, 0.9959, 0.0, -0.09084, 0.9959, 0.0, -0.09084, 0.9959, 0.0, -0.09084, 0.9959, 0.0, -0.09084, 0.9959, 0.0, -0.09084, 0.9959, 0.0, -0.09084, 0.9959, 0.0, -0.09084, 0.9959, 0.9963, -0.08584, 0.0, 0.9963, -0.08584, 0.0, 0.9963, -0.08584, 0.0, 0.9963, -0.08584, 0.0, 0.0, -0.09084, -0.9959, 0.0, -0.09084, -0.9959, 0.0, -0.09084, -0.9959, 0.0, -0.09084, -0.9959, -0.9963, -0.08584, 0.0, -0.9963, -0.08584, 0.0, -0.9963, -0.08584, 0.0, -0.9963, -0.08584, 0.0, 0.0, -0.09084, -0.9959, 0.0, -0.09084, -0.9959, 0.0, -0.09084, -0.9959, 0.0, -0.09084, -0.9959, 0.0, -0.09084, 0.9959, 0.0, -0.09084, 0.9959, 0.0, -0.09084, 0.9959, 0.0, -0.09084, 0.9959, 0.0, -1.0, 0.0, 0.0, -1.0, 0.0, 0.0, -1.0, 0.0, 0.0, -1.0, 0.0, 0.0, -0.09084, 0.9959, 0.0, -0.09084, 0.9959, 0.0, -0.09084, 0.9959, 0.0, -0.09084, 0.9959, 0.0, -0.09084, -0.9959, 0.0, -0.09084, -0.9959, 0.0, -0.09084, -0.9959, 0.0, -0.09084, -0.9959, 0.0, -0.09084, -0.9959, 0.0, -0.09084, -0.9959, 0.0, -0.09084, -0.9959, 0.0, -0.09084, -0.9959, 0.0, -0.09084, 0.9959, 0.0, -0.09084, 0.9959, 0.0, -0.09084, 0.9959, 0.0, -0.09084, 0.9959, 0.0, -0.09084, 0.9959, 0.0, -0.09084, 0.9959, 0.0, -0.09084, 0.9959, 0.0, -0.09084, 0.9959, 0.0, -0.09084, 0.9959, 0.0, -0.09084, 0.9959, 0.0, -0.09084, -0.9959, 0.0, -0.09084, -0.9959, 0.0, -0.09084, -0.9959, 0.0, -0.09084, -0.9959, 0.0, -0.09084, -0.9959, 0.0, -0.09084, -0.9959, 0.0, -0.09084, -0.9959, 0.0, -0.09084, -0.9959, 0.0, -0.09084, -0.9959, 0.0, -0.09084, -0.9959, 0.0, -0.09084, -0.9959, 0.0, -0.09084, -0.9959, 0.0, -0.09084, 0.9959, 0.0, -0.09084, 0.9959, 0.0, -0.09084, 0.9959, 0.0, -0.09084, 0.9959, 0.0, -0.09084, 0.9959, 0.0, -0.09084, 0.9959])] * 3)])

# ---- objects
ob_cube = bpy.data.objects.new('Cube', me_cube_006)
ob_cube_001 = bpy.data.objects.new('Cube.001', me_cube_007)
ob_cube_002 = bpy.data.objects.new('Cube.002', me_cube_008)
ob_cube_003 = bpy.data.objects.new('Cube.003', me_cube_009)
ob_cube_004 = bpy.data.objects.new('Cube.004', me_cube_010)
ob_cube_005 = bpy.data.objects.new('Cube.005', me_cube_011)
ob_cube_007 = bpy.data.objects.new('Cube.007', me_cube_013)
ob_cube_008 = bpy.data.objects.new('Cube.008', me_cube_014)
ob_cube_009 = bpy.data.objects.new('Cube.009', me_cube_015)
ob_cube_010 = bpy.data.objects.new('Cube.010', me_cube_016)
ob_cube_006 = bpy.data.objects.new('Cube.006', me_cube_017)
ob_cube_011 = bpy.data.objects.new('Cube.011', me_cube_018)
ob_cube_012 = bpy.data.objects.new('Cube.012', me_cube_019)

# ---- transforms, parenting, visibility, modifiers, constraints
ob_cube.location = (0.0, 0.0, 0.0)
ob_cube.rotation_euler = (1.571, -0.0, 0.0)
ob_cube_001.location = (0.0, 0.0, 0.0)
ob_cube_001.rotation_euler = (1.571, -0.0, 0.0)
ob_cube_002.location = (0.0, 0.0, 0.0)
ob_cube_002.rotation_euler = (1.571, -0.0, 0.0)
ob_cube_003.location = (0.0, 0.0, 0.0)
ob_cube_003.rotation_euler = (1.571, -0.0, 0.0)
ob_cube_004.location = (0.0, 0.0, 0.0)
ob_cube_004.rotation_euler = (1.571, -0.0, 0.0)
ob_cube_005.location = (0.0, 0.0, 0.0)
ob_cube_005.rotation_euler = (1.571, -0.0, 0.0)
ob_cube_007.location = (1.218e-16, 0.4959, 0.5486)
ob_cube_007.rotation_euler = (2.63, 1.966e-16, 1.188e-16)
ob_cube_008.location = (-1.64e-17, -0.2216, 0.07385)
ob_cube_008.rotation_euler = (1.07, 1.065e-16, -2.722e-17)
ob_cube_009.location = (-1.64e-17, -0.2216, 0.07385)
ob_cube_009.rotation_euler = (1.07, 1.065e-16, -2.722e-17)
ob_cube_010.location = (0.0, 0.0, 0.0)
ob_cube_010.rotation_euler = (1.571, -0.0, 0.0)
ob_cube_006.location = (7.379e-17, 0.4932, 0.3323)
ob_cube_006.rotation_euler = (2.63, 1.966e-16, 1.188e-16)
ob_cube_011.location = (0.0, 0.0, 0.9602)
ob_cube_011.scale = (0.1175, 0.1175, 0.02569)
ob_cube_012.location = (0.0, 0.0, -0.008904)
ob_cube_012.rotation_euler = (1.571, -0.0, 0.0)
ob_cube_012.scale = (1.019, 1.019, 1.019)

# ---- collection membership
col_collection.objects.link(ob_cube)
col_collection.objects.link(ob_cube_001)
col_collection.objects.link(ob_cube_002)
col_collection.objects.link(ob_cube_003)
col_collection.objects.link(ob_cube_004)
col_collection.objects.link(ob_cube_005)
col_collection.objects.link(ob_cube_007)
col_collection.objects.link(ob_cube_008)
col_collection.objects.link(ob_cube_009)
col_collection.objects.link(ob_cube_010)
col_collection.objects.link(ob_cube_006)
col_collection.objects.link(ob_cube_011)
col_collection.objects.link(ob_cube_012)

# ---- scene / render settings (as saved in the file)
scene.frame_start = 1; scene.frame_end = 250; scene.frame_set(1)
scene.render.engine = 'BLENDER_EEVEE_NEXT'
bpy.context.view_layer.update()

# ---- added for rendering (the .blend has no active camera and no usable light): camera, sun
cam_auto = bpy.data.cameras.new('AutoCamera')
cam_auto.lens = 50.0
cam_auto.sensor_width = 36.0
cam_auto.clip_end = 1000.0
ob_auto_camera = bpy.data.objects.new('AutoCamera', cam_auto)
scene.collection.objects.link(ob_auto_camera)
ob_auto_camera.location = (1.24831, -1.60835, 1.50484)
ob_auto_camera.rotation_euler = (1.09748, -7.21219e-08, 0.694738)
scene.camera = ob_auto_camera
light_auto_sun = bpy.data.lights.new('AutoSun', 'SUN')
light_auto_sun.energy = 3.0
light_auto_sun.angle = 0.0523599
ob_auto_sun = bpy.data.objects.new('AutoSun', light_auto_sun)
scene.collection.objects.link(ob_auto_sun)
ob_auto_sun.rotation_euler = (0.872665, 0.174533, 0.523599)
bpy.context.view_layer.update()
